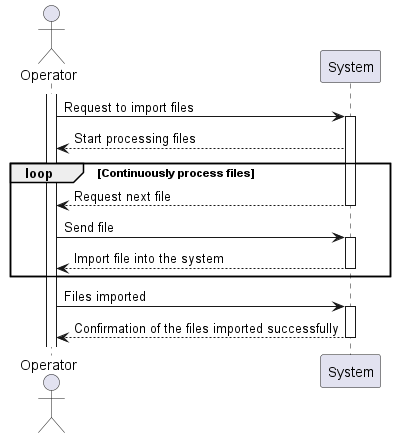

The diagram above was rendered by PlantUML. Its source (embedded in the PNG):
@startuml
actor Operator as Operator
participant System as "System"

activate Operator
Operator -> System: Request to import files
activate System
System --> Operator: Start processing files

loop Continuously process files
    System --> Operator: Request next file
    deactivate System
    Operator -> System: Send file
    activate System
    System --> Operator: Import file into the system
    deactivate System
end
Operator -> System: Files imported
activate System
System --> Operator: Confirmation of the files imported successfully
deactivate System
@enduml